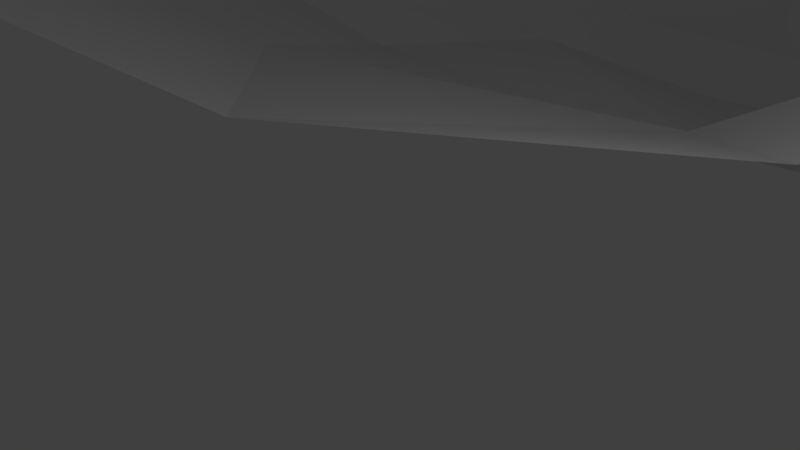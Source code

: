 # Source: Riverway.blend  (saved by Blender 2.79.0; exported with 4.5.12 LTS)
import bpy
from mathutils import Matrix  # noqa: F401  (used for matrix-valued properties, if any)

bpy.ops.wm.read_factory_settings(use_empty=True)
scene = bpy.context.scene
scene.name = 'Scene'

# ---- collections
col_collection_1 = bpy.data.collections.new('Collection 1'); scene.collection.children.link(col_collection_1)
col_collection_2 = bpy.data.collections.new('Collection 2'); scene.collection.children.link(col_collection_2)
col_collection_2.hide_render = True
col_collection_2.hide_viewport = True
col_collection_3 = bpy.data.collections.new('Collection 3'); scene.collection.children.link(col_collection_3)
col_collection_3.hide_render = True
col_collection_3.hide_viewport = True

# ---- materials (node trees are filled in below, after node groups)
mat_riverway = bpy.data.materials.new('Riverway')
mat_riverway.alpha_threshold = 0.0
mat_riverway.use_transparent_shadow = False
mat_riverway.roughness = 0.5

# ---- material node trees

# ---- world
world_world = bpy.data.worlds.new('World'); scene.world = world_world
world_world.color = (0.05088, 0.05088, 0.05088)
world_world.use_sun_shadow = False
world_world.sun_shadow_jitter_overblur = 0.0
world_world.cycles.sampling_method = 'MANUAL'

# ---- cameras
cam_camera = bpy.data.cameras.new('Camera')
cam_camera.clip_end = 100.0
cam_camera.lens = 35.0
cam_camera.sensor_width = 32.0
cam_camera.sensor_height = 18.0
cam_camera.ortho_scale = 7.314
cam_camera.dof.focus_distance = 0.0
cam_camera.dof.aperture_fstop = 128.0

# ---- lights
light_lamp = bpy.data.lights.new('Lamp', 'POINT')
light_lamp.transmission_factor = 0.0
light_lamp.cutoff_distance = 30.0
light_lamp.energy = 100.0
light_lamp.shadow_buffer_clip_start = 1.001
light_lamp.shadow_soft_size = 0.1
light_lamp.shadow_maximum_resolution = 0.006
light_lamp.use_absolute_resolution = True

# ---- meshes
me_plane = bpy.data.meshes.new('Plane')
me_plane.from_pydata([(3.546, 3.973, 1.174), (-1.67, -0.8951, 1.633), (0.1768, 8.608, -0.8724), (-6.565, 12.04, -0.556), (-0.1648, 7.519, -0.4017), (-7.94, 7.448, -0.1748), (0.9042, 6.174, 0.3413), (-5.89, 2.694, 1.093), (1.171, 10.29, -1.48), (-3.022, 14.65, -1.933), (4.595, 12.35, -1.511), (0.2386, 16.22, -2.355), (7.949, 14.03, -2.157), (2.236, 17.0, -2.7), (10.01, 17.17, -2.294), (2.566, 17.87, -2.939), (9.26, 20.57, -2.911), (2.328, 19.05, -3.522), (7.499, 22.44, -3.391), (1.438, 19.56, -3.555), (4.76, 23.86, -3.884), (-1.718, 20.52, -3.616), (3.571, 25.07, -4.548), (-3.674, 22.68, -3.668), (2.745, 26.53, -5.213), (-5.237, 26.4, -5.399), (2.322, 28.59, -5.616), (-4.213, 31.54, -5.652), (3.567, 31.09, -5.804), (-1.237, 35.75, -5.844), (6.542, 31.93, -6.117), (4.338, 38.16, -6.514), (11.32, 29.16, -6.512), (15.69, 35.59, -6.931), (17.8, 24.6, -9.932), (22.18, 31.65, -9.799), (8.9, 31.25, -6.028), (11.81, 37.31, -6.291), (14.13, 26.56, -7.41), (18.79, 33.46, -7.877), (5.725, 4.984, 2.382), (3.382, 9.526, 0.7228), (3.097, 8.616, 1.116), (3.369, 7.089, 1.728), (4.701, 10.33, 0.1248), (7.138, 12.2, 0.008702), (9.942, 13.6, -0.5314), (12.07, 16.97, -0.9943), (11.11, 20.78, -1.497), (9.037, 23.58, -1.918), (6.181, 24.75, -2.48), (5.723, 25.75, -2.885), (5.303, 26.66, -3.293), (5.383, 27.22, -3.288), (6.423, 29.31, -3.445), (8.419, 29.93, -3.901), (12.41, 27.6, -4.232), (19.79, 23.86, -6.551), (10.39, 29.36, -3.826), (15.37, 26.28, -5.021), (-3.864, -4.392, 3.932), (-9.6, 10.54, 1.479), (-11.25, 5.038, 1.935), (-8.792, -0.6521, 3.453), (-5.614, 14.23, -0.2137), (-2.032, 16.25, -0.8976), (-0.2288, 16.91, -1.278), (0.4584, 17.73, -1.839), (0.839, 18.97, -2.106), (-0.02004, 19.54, -2.11), (-3.798, 20.69, -2.184), (-5.859, 23.31, -2.366), (-8.01, 27.72, -3.223), (-6.784, 33.87, -3.525), (-3.222, 38.91, -3.756), (3.451, 41.8, -3.255), (17.04, 38.73, -3.805), (24.81, 34.0, -9.584), (12.39, 40.78, -3.039), (20.74, 36.18, -4.938), (-7.242, -10.4, 12.43), (-14.54, 8.088, 9.406), (-16.63, 1.117, 9.985), (-13.51, -6.097, 11.91), (-9.485, 12.77, 7.26), (-4.944, 15.33, 5.392), (-1.563, 19.34, 3.917), (-2.738, 17.36, 3.987), (-7.182, 20.96, 4.763), (-13.5, 24.06, 4.184), (-16.59, 30.9, 0.806), (-19.06, 40.4, -1.221), (-14.55, 46.79, -1.513), (2.007, 47.73, 0.3659), (19.23, 43.83, -0.2677), (29.09, 37.84, -4.619), (13.34, 46.43, 0.7041), (23.93, 40.6, -1.704), (9.948, 4.929, 6.485), (22.82, 3.923, 7.277), (10.17, 8.446, 5.916), (22.08, 0.7605, 7.907), (11.72, 11.37, 4.362), (14.06, 13.44, 3.597), (14.92, 16.85, 1.832), (13.95, 21.31, 0.8558), (9.024, 26.37, -0.09761), (8.851, 27.89, -0.08131), (12.03, 27.13, 0.2437), (21.11, 24.62, 0.7509), (10.19, 24.69, 0.8485), (16.71, 26.14, 0.2378), (-15.49, 15.36, 7.922), (-14.55, 59.51, -0.2975), (2.007, 60.45, 0.3659), (19.23, 56.55, -0.2677), (29.09, 50.56, -4.619), (13.34, 59.15, 0.7041), (23.93, 53.31, -1.704), (-20.28, -10.4, 13.29), (-27.58, 8.088, 10.26), (-29.67, 1.117, 10.84), (-26.56, -6.097, 12.77), (-26.54, 24.06, 5.955), (-29.63, 30.9, 2.878), (-32.11, 40.4, 0.8515), (-27.58, 52.64, 0.9706), (-28.53, 15.36, 8.779), (24.42, 6.807, 5.722), (26.2, 9.267, 5.019), (28.23, 11.84, 3.254), (31.87, 18.29, 1.651), (31.06, 17.94, -6.4), (10.18, 24.46, -0.3048), (13.58, 21.2, -0.2104), (9.249, 8.842, 4.126), (10.98, 11.54, 2.875), (13.42, 13.47, 2.157), (14.55, 16.87, 0.6661), (8.653, 26.03, -1.17)], [], [(4, 5, 7, 6), (8, 9, 3, 2), (2, 3, 5, 4), (6, 7, 1, 0), (10, 11, 9, 8), (12, 13, 11, 10), (14, 15, 13, 12), (16, 17, 15, 14), (18, 19, 17, 16), (20, 21, 19, 18), (22, 23, 21, 20), (24, 25, 23, 22), (26, 27, 25, 24), (28, 29, 27, 26), (30, 31, 29, 28), (36, 37, 31, 30), (32, 33, 37, 36), (38, 39, 33, 32), (34, 35, 39, 38), (16, 14, 47, 48), (26, 24, 52, 53), (38, 32, 56, 59), (4, 6, 43, 42), (12, 10, 45, 46), (22, 20, 50, 51), (36, 30, 55, 58), (2, 4, 42, 41), (18, 16, 48, 49), (28, 26, 53, 54), (34, 38, 59, 57), (6, 0, 40, 43), (14, 12, 46, 47), (24, 22, 51, 52), (32, 36, 58, 56), (8, 2, 41, 44), (10, 8, 44, 45), (20, 18, 49, 50), (30, 28, 54, 55), (9, 11, 65, 64), (19, 21, 70, 69), (29, 31, 75, 74), (15, 17, 68, 67), (25, 27, 73, 72), (33, 39, 79, 76), (5, 3, 61, 62), (7, 5, 62, 63), (11, 13, 66, 65), (21, 23, 71, 70), (31, 37, 78, 75), (39, 35, 77, 79), (1, 7, 63, 60), (17, 19, 69, 68), (27, 29, 74, 73), (13, 15, 67, 66), (23, 25, 72, 71), (37, 33, 76, 78), (3, 9, 64, 61), (65, 66, 87, 85), (74, 75, 93, 92), (66, 67, 87), (63, 62, 82, 83), (75, 78, 96, 93), (68, 69, 86), (61, 64, 84, 81), (78, 76, 94, 96), (86, 87, 67, 68), (62, 61, 81, 82), (76, 79, 97, 94), (70, 71, 89, 88), (60, 63, 83, 80), (79, 77, 95, 97), (71, 72, 90, 89), (64, 65, 85, 84), (72, 73, 91, 90), (70, 88, 86, 69), (73, 74, 92, 91), (107, 106, 110, 108), (136, 135, 100, 102), (55, 107, 58), (58, 107, 108, 56), (42, 100, 41), (54, 107, 55), (134, 105, 110, 133), (43, 40, 98, 100), (57, 59, 111, 109), (139, 133, 110, 106), (43, 100, 42), (50, 139, 106, 51), (137, 136, 102, 103), (54, 53, 106, 107), (138, 137, 103, 104), (51, 106, 52), (134, 138, 104, 105), (41, 100, 135, 44), (53, 52, 106), (56, 108, 111, 59), (105, 111, 108, 110), (105, 104, 109, 111), (88, 85, 87, 86), (85, 88, 89, 84), (81, 84, 89, 112), (96, 94, 115, 117), (92, 93, 114, 113), (94, 97, 118, 115), (93, 96, 117, 114), (97, 95, 116, 118), (82, 81, 120, 121), (81, 112, 127, 120), (90, 91, 125, 124), (83, 82, 121, 122), (80, 83, 122, 119), (91, 92, 126, 125), (112, 89, 123, 127), (89, 90, 124, 123), (92, 113, 126), (102, 100, 99, 128), (103, 102, 128, 129), (100, 98, 101, 99), (109, 104, 130, 131), (104, 103, 129, 130), (57, 109, 131, 132), (48, 47, 138, 134), (47, 46, 137, 138), (46, 45, 136, 137), (50, 49, 133, 139), (48, 134, 133, 49), (45, 44, 135, 136)])
_uv = me_plane.uv_layers.new(name='UVMap')
_uv.uv.foreach_set('vector', [0.287, 0.3511, 0.2636, 0.4324, 0.2173, 0.4029, 0.2726, 0.3348, 0.3245, 0.3483, 0.3512, 0.4101, 0.3112, 0.4334, 0.301, 0.3517, 0.301, 0.3517, 0.3112, 0.4334, 0.2636, 0.4324, 0.287, 0.3511, 0.2726, 0.3348, 0.2173, 0.4029, 0.1838, 0.3503, 0.25, 0.3, 0.3615, 0.3181, 0.3882, 0.3881, 0.3512, 0.4101, 0.3245, 0.3483, 0.3943, 0.2897, 0.4096, 0.3702, 0.3882, 0.3881, 0.3615, 0.3181, 0.4327, 0.2747, 0.4227, 0.3695, 0.4096, 0.3702, 0.3943, 0.2897, 0.4694, 0.2899, 0.4399, 0.3753, 0.4227, 0.3695, 0.4327, 0.2747, 0.4899, 0.3126, 0.4459, 0.3876, 0.4399, 0.3753, 0.4694, 0.2899, 0.5079, 0.3472, 0.4605, 0.4267, 0.4459, 0.3876, 0.4899, 0.3126, 0.5239, 0.3656, 0.4829, 0.4518, 0.4605, 0.4267, 0.5079, 0.3472, 0.5424, 0.3791, 0.5263, 0.4732, 0.4829, 0.4518, 0.5239, 0.3656, 0.569, 0.3886, 0.585, 0.479, 0.5263, 0.4732, 0.5424, 0.3791, 0.6058, 0.3792, 0.6451, 0.4608, 0.585, 0.479, 0.569, 0.3886, 0.6333, 0.3442, 0.6977, 0.4064, 0.6451, 0.4608, 0.6058, 0.3792, 0.6406, 0.3086, 0.7363, 0.3192, 0.6977, 0.4064, 0.6333, 0.3442, 0.6416, 0.2604, 0.7466, 0.2654, 0.7363, 0.3192, 0.6406, 0.3086, 0.6427, 0.2087, 0.7494, 0.2163, 0.7466, 0.2654, 0.6416, 0.2604, 0.6587, 0.1537, 0.753, 0.1641, 0.7494, 0.2163, 0.6427, 0.2087, 0.4694, 0.2899, 0.4327, 0.2747, 0.4331, 0.2472, 0.475, 0.2637, 0.569, 0.3886, 0.5424, 0.3791, 0.5449, 0.3382, 0.552, 0.3374, 0.6427, 0.2087, 0.6416, 0.2604, 0.6074, 0.2404, 0.6111, 0.1998, 0.287, 0.3511, 0.2726, 0.3348, 0.2866, 0.3028, 0.3041, 0.3109, 0.3943, 0.2897, 0.3615, 0.3181, 0.3623, 0.283, 0.3907, 0.2614, 0.5239, 0.3656, 0.5079, 0.3472, 0.5219, 0.3228, 0.5337, 0.3308, 0.6406, 0.3086, 0.6333, 0.3442, 0.603, 0.3035, 0.6062, 0.2755, 0.301, 0.3517, 0.287, 0.3511, 0.3041, 0.3109, 0.3161, 0.3117, 0.4899, 0.3126, 0.4694, 0.2899, 0.475, 0.2637, 0.5055, 0.2898, 0.6058, 0.3792, 0.569, 0.3886, 0.552, 0.3374, 0.5827, 0.3261, 0.6587, 0.1537, 0.6427, 0.2087, 0.6111, 0.1998, 0.6172, 0.1392, 0.2726, 0.3348, 0.25, 0.3, 0.2644, 0.2729, 0.2866, 0.3028, 0.4327, 0.2747, 0.3943, 0.2897, 0.3907, 0.2614, 0.4331, 0.2472, 0.5424, 0.3791, 0.5239, 0.3656, 0.5337, 0.3308, 0.5449, 0.3382, 0.6416, 0.2604, 0.6406, 0.3086, 0.6062, 0.2755, 0.6074, 0.2404, 0.3245, 0.3483, 0.301, 0.3517, 0.3161, 0.3117, 0.3337, 0.304, 0.3615, 0.3181, 0.3245, 0.3483, 0.3337, 0.304, 0.3623, 0.283, 0.5079, 0.3472, 0.4899, 0.3126, 0.5055, 0.2898, 0.5219, 0.3228, 0.6333, 0.3442, 0.6058, 0.3792, 0.5827, 0.3261, 0.603, 0.3035, 0.3512, 0.4101, 0.3882, 0.3881, 0.3734, 0.4178, 0.3348, 0.4366, 0.4459, 0.3876, 0.4605, 0.4267, 0.4555, 0.4542, 0.4337, 0.4129, 0.6451, 0.4608, 0.6977, 0.4064, 0.7454, 0.4448, 0.6764, 0.5054, 0.4227, 0.3695, 0.4399, 0.3753, 0.4256, 0.401, 0.4077, 0.3988, 0.5263, 0.4732, 0.585, 0.479, 0.6013, 0.5259, 0.5257, 0.516, 0.7466, 0.2654, 0.7494, 0.2163, 0.8018, 0.2281, 0.8011, 0.2827, 0.2636, 0.4324, 0.3112, 0.4334, 0.2859, 0.4628, 0.2298, 0.4625, 0.2173, 0.4029, 0.2636, 0.4324, 0.2298, 0.4625, 0.1708, 0.4322, 0.3882, 0.3881, 0.4096, 0.3702, 0.3944, 0.4049, 0.3734, 0.4178, 0.4605, 0.4267, 0.4829, 0.4518, 0.4793, 0.4818, 0.4555, 0.4542, 0.6977, 0.4064, 0.7363, 0.3192, 0.7916, 0.3437, 0.7454, 0.4448, 0.7494, 0.2163, 0.753, 0.1641, 0.7913, 0.1545, 0.8018, 0.2281, 0.1838, 0.3503, 0.2173, 0.4029, 0.1708, 0.4322, 0.1337, 0.3728, 0.4399, 0.3753, 0.4459, 0.3876, 0.4337, 0.4129, 0.4256, 0.401, 0.585, 0.479, 0.6451, 0.4608, 0.6764, 0.5054, 0.6013, 0.5259, 0.4096, 0.3702, 0.4227, 0.3695, 0.4077, 0.3988, 0.3944, 0.4049, 0.4829, 0.4518, 0.5263, 0.4732, 0.5257, 0.516, 0.4793, 0.4818, 0.7363, 0.3192, 0.7466, 0.2654, 0.8011, 0.2827, 0.7916, 0.3437, 0.3112, 0.4334, 0.3512, 0.4101, 0.3348, 0.4366, 0.2859, 0.4628, 0.3734, 0.4178, 0.3944, 0.4049, 0.3805, 0.4657, 0.3565, 0.4821, 0.6764, 0.5054, 0.7454, 0.4448, 0.8131, 0.4984, 0.7159, 0.6752, 0.3944, 0.4049, 0.4077, 0.3988, 0.3805, 0.4657, 0.1708, 0.4322, 0.2298, 0.4625, 0.1523, 0.5539, 0.06336, 0.505, 0.7454, 0.4448, 0.7916, 0.3437, 0.8662, 0.375, 0.8131, 0.4984, 0.4256, 0.401, 0.4337, 0.4129, 0.3993, 0.4646, 0.2859, 0.4628, 0.3348, 0.4366, 0.3137, 0.5187, 0.2427, 0.556, 0.7916, 0.3437, 0.8011, 0.2827, 0.8749, 0.3016, 0.8662, 0.375, 0.3993, 0.4646, 0.3805, 0.4657, 0.4077, 0.3988, 0.4256, 0.401, 0.2298, 0.4625, 0.2859, 0.4628, 0.2427, 0.556, 0.1523, 0.5539, 0.8011, 0.2827, 0.8018, 0.2281, 0.8721, 0.2372, 0.8749, 0.3016, 0.4555, 0.4542, 0.4793, 0.4818, 0.4333, 0.5881, 0.4067, 0.5157, 0.1337, 0.3728, 0.1708, 0.4322, 0.06336, 0.505, 0.01849, 0.4255, 0.8018, 0.2281, 0.7913, 0.1545, 0.8748, 0.1653, 0.8721, 0.2372, 0.4793, 0.4818, 0.5257, 0.516, 0.5186, 0.6378, 0.4333, 0.5881, 0.3348, 0.4366, 0.3734, 0.4178, 0.3565, 0.4821, 0.3137, 0.5187, 0.5257, 0.516, 0.6013, 0.5259, 0.6244, 0.6992, 0.5186, 0.6378, 0.4555, 0.4542, 0.4067, 0.5157, 0.3993, 0.4646, 0.4337, 0.4129, 0.6013, 0.5259, 0.6764, 0.5054, 0.7159, 0.6752, 0.6244, 0.6992, 0.5571, 0.2815, 0.5408, 0.2791, 0.5245, 0.2623, 0.5537, 0.2464, 0.3568, 0.2472, 0.3222, 0.2596, 0.3107, 0.2152, 0.3513, 0.2114, 0.603, 0.3035, 0.5571, 0.2815, 0.6062, 0.2755, 0.6062, 0.2755, 0.5571, 0.2815, 0.5537, 0.2464, 0.6074, 0.2404, 0.3041, 0.3109, 0.3107, 0.2152, 0.3161, 0.3117, 0.5827, 0.3261, 0.5571, 0.2815, 0.603, 0.3035, 0.4811, 0.2417, 0.4872, 0.2198, 0.5245, 0.2623, 0.515, 0.2761, 0.2866, 0.3028, 0.2644, 0.2729, 0.2717, 0.2069, 0.3107, 0.2152, 0.6172, 0.1392, 0.6111, 0.1998, 0.5478, 0.1932, 0.5352, 0.1433, 0.5313, 0.301, 0.515, 0.2761, 0.5245, 0.2623, 0.5408, 0.2791, 0.2866, 0.3028, 0.3107, 0.2152, 0.3041, 0.3109, 0.5219, 0.3228, 0.5313, 0.301, 0.5408, 0.2791, 0.5337, 0.3308, 0.3877, 0.2279, 0.3568, 0.2472, 0.3513, 0.2114, 0.3847, 0.1944, 0.5827, 0.3261, 0.552, 0.3374, 0.5408, 0.2791, 0.5571, 0.2815, 0.4325, 0.2235, 0.3877, 0.2279, 0.3847, 0.1944, 0.432, 0.1999, 0.5337, 0.3308, 0.5408, 0.2791, 0.5449, 0.3382, 0.4811, 0.2417, 0.4325, 0.2235, 0.432, 0.1999, 0.4872, 0.2198, 0.3161, 0.3117, 0.3107, 0.2152, 0.3222, 0.2596, 0.3337, 0.304, 0.552, 0.3374, 0.5449, 0.3382, 0.5408, 0.2791, 0.6074, 0.2404, 0.5537, 0.2464, 0.5478, 0.1932, 0.6111, 0.1998, 0.4872, 0.2198, 0.5478, 0.1932, 0.5537, 0.2464, 0.5245, 0.2623, 0.4872, 0.2198, 0.432, 0.1999, 0.5352, 0.1433, 0.5478, 0.1932, 0.4067, 0.5157, 0.3565, 0.4821, 0.3805, 0.4657, 0.3993, 0.4646, 0.3565, 0.4821, 0.4067, 0.5157, 0.4333, 0.5881, 0.3137, 0.5187, 0.2427, 0.556, 0.3137, 0.5187, 0.4333, 0.5881, 0.3221, 0.5897, 0.8662, 0.375, 0.8749, 0.3016, 0.9999, 0.3719, 0.993, 0.4456, 0.7159, 0.6752, 0.8131, 0.4984, 0.9462, 0.5667, 0.8542, 0.735, 0.8749, 0.3016, 0.8721, 0.2372, 0.9951, 0.3057, 0.9999, 0.3719, 0.8131, 0.4984, 0.8662, 0.375, 0.993, 0.4456, 0.9462, 0.5667, 0.8721, 0.2372, 0.8748, 0.1653, 0.9999, 0.2317, 0.9951, 0.3057, 0.1523, 0.5539, 0.2427, 0.556, 0.2025, 0.705, 0.1193, 0.7104, 0.2427, 0.556, 0.3221, 0.5897, 0.285, 0.7366, 0.2025, 0.705, 0.5186, 0.6378, 0.6244, 0.6992, 0.5742, 0.8482, 0.4733, 0.7897, 0.06336, 0.505, 0.1523, 0.5539, 0.1193, 0.7104, 0.04128, 0.6607, 0.01849, 0.4255, 0.06336, 0.505, 0.04128, 0.6607, 9.208e-05, 0.5806, 0.6244, 0.6992, 0.7159, 0.6752, 0.7252, 0.8466, 0.5742, 0.8482, 0.3221, 0.5897, 0.4333, 0.5881, 0.3956, 0.7369, 0.285, 0.7366, 0.4333, 0.5881, 0.5186, 0.6378, 0.4733, 0.7897, 0.3956, 0.7369, 0.7159, 0.6752, 0.8542, 0.735, 0.7252, 0.8466, 0.3513, 0.2114, 0.3107, 0.2152, 0.3023, 0.06293, 0.3432, 0.05631, 0.3847, 0.1944, 0.3513, 0.2114, 0.3432, 0.05631, 0.3767, 0.04544, 0.3107, 0.2152, 0.2717, 0.2069, 0.2648, 0.06019, 0.3023, 0.06293, 0.5352, 0.1433, 0.432, 0.1999, 0.4158, 0.0328, 0.4987, 0.0113, 0.432, 0.1999, 0.3847, 0.1944, 0.3767, 0.04544, 0.4158, 0.0328, 0.6172, 0.1392, 0.5352, 0.1433, 0.4987, 0.0113, 0.5898, 9.208e-05, 0.475, 0.2637, 0.4331, 0.2472, 0.4325, 0.2235, 0.4811, 0.2417, 0.4331, 0.2472, 0.3907, 0.2614, 0.3877, 0.2279, 0.4325, 0.2235, 0.3907, 0.2614, 0.3623, 0.283, 0.3568, 0.2472, 0.3877, 0.2279, 0.5219, 0.3228, 0.5055, 0.2898, 0.515, 0.2761, 0.5313, 0.301, 0.475, 0.2637, 0.4811, 0.2417, 0.515, 0.2761, 0.5055, 0.2898, 0.3623, 0.283, 0.3337, 0.304, 0.3222, 0.2596, 0.3568, 0.2472])
me_plane.materials.append(mat_riverway)
me_plane.use_remesh_preserve_volume = False
me_plane.use_remesh_preserve_attributes = False
me_plane.use_mirror_vertex_groups = False
me_plane.update()
me_plane_001 = bpy.data.meshes.new('Plane.001')
me_plane_001.from_pydata([(0.5107, -3.351, 0.0), (-2.165, 5.791, 0.0), (-2.885, 2.86, 0.0), (-2.072, -0.1393, 0.0), (0.03015, 7.998, 0.0), (2.806, 8.673, 0.0), (5.202, 10.44, 0.0), (5.973, 12.98, 0.0), (4.941, 15.41, 0.0), (3.813, 16.58, 0.0), (1.352, 18.0, 0.0), (-0.02816, 19.6, 0.0), (-0.7117, 22.04, 0.0), (-0.2051, 24.71, 0.0), (1.967, 27.39, 0.0), (5.851, 28.36, 0.0), (12.04, 28.6, 0.0), (20.09, 28.46, 0.0)], [(3, 2), (1, 4), (2, 1), (0, 3), (4, 5), (5, 6), (6, 7), (7, 8), (8, 9), (9, 10), (10, 11), (11, 12), (12, 13), (13, 14), (14, 15), (15, 16), (16, 17)], [])
me_plane_001.use_remesh_preserve_volume = False
me_plane_001.use_remesh_preserve_attributes = False
me_plane_001.use_mirror_vertex_groups = False
me_plane_001.update()
me_plane_002 = bpy.data.meshes.new('Plane.002')
me_plane_002.from_pydata([(-10.97, -11.57, -3.235), (10.92, 1.283, -3.821), (-20.18, 4.334, -5.163), (9.823, 6.026, -6.542), (-17.8, 14.13, -8.687), (6.847, 19.06, -10.15), (-15.81, 38.73, -11.57), (3.325, 22.89, -11.53), (5.193, 39.14, -11.44), (18.67, 16.61, -16.41), (21.61, 33.15, -16.56)], [], [(0, 1, 3, 2), (2, 3, 5, 4), (4, 5, 7, 6), (6, 7, 8), (8, 7, 9, 10)])
me_plane_002.polygons.foreach_set('use_smooth', [True] * 5)
_uv = me_plane_002.uv_layers.new(name='UVMap')
_uv.uv.foreach_set('vector', [8.468e-05, 0.468, 0.2979, 0.1014, 0.3931, 0.1424, 0.2649, 0.687, 0.2649, 0.687, 0.3931, 0.1424, 0.6323, 0.238, 0.4631, 0.6747, 0.4631, 0.6747, 0.6323, 0.238, 0.6963, 0.315, 0.9233, 0.7173, 0.9233, 0.7173, 0.6963, 0.315, 0.9999, 0.3342, 0.9999, 0.3342, 0.6963, 0.315, 0.6321, 8.472e-05, 0.9445, 8.468e-05])
me_plane_002.use_remesh_preserve_volume = False
me_plane_002.use_remesh_preserve_attributes = False
me_plane_002.use_mirror_vertex_groups = False
me_plane_002.update()

# ---- objects
ob_plane = bpy.data.objects.new('Plane', me_plane)
ob_lamp = bpy.data.objects.new('Lamp', light_lamp)
ob_camera = bpy.data.objects.new('Camera', cam_camera)
ob_plane_001 = bpy.data.objects.new('Plane.001', me_plane_001)
ob_plane_002 = bpy.data.objects.new('Plane.002', me_plane_002)

# ---- transforms, parenting, visibility, modifiers, constraints
ob_plane.location = (0.0, 0.0, 0.0)
ob_plane.lineart.crease_threshold = 0.0
ob_lamp.location = (4.076, 1.005, 5.904)
ob_lamp.rotation_euler = (0.6503, 0.05522, 1.866)
ob_lamp.lock_rotations_4d = False
ob_lamp.empty_display_type = 'ARROWS'
ob_lamp.color = (0.0, 0.0, 0.0, 0.0)
ob_lamp.lineart.crease_threshold = 0.0
ob_camera.location = (7.481, -6.508, 5.344)
ob_camera.rotation_euler = (1.109, 0.0, 0.8149)
ob_camera.lock_rotations_4d = False
ob_camera.empty_display_type = 'ARROWS'
ob_camera.color = (0.0, 0.0, 0.0, 0.0)
ob_camera.display_type = 'WIRE'
ob_camera.lineart.crease_threshold = 0.0
ob_plane_001.location = (0.0, 0.0, 0.0)
ob_plane_001.lineart.crease_threshold = 0.0
_m = ob_plane_001.modifiers.new('Skin', 'SKIN')
_m.use_y_symmetry = True
_m.use_z_symmetry = True
ob_plane_002.location = (4.605, 3.262, 7.816)
ob_plane_002.lineart.crease_threshold = 0.0

# ---- collection membership
col_collection_1.objects.link(ob_plane)
col_collection_1.objects.link(ob_lamp)
col_collection_1.objects.link(ob_camera)
col_collection_2.objects.link(ob_plane_001)
col_collection_3.objects.link(ob_plane_002)

# ---- scene / render settings (as saved in the file)
scene.camera = ob_camera
scene.frame_start = 1; scene.frame_end = 250; scene.frame_set(1)
scene.render.engine = 'BLENDER_EEVEE_NEXT'
scene.render.resolution_percentage = 50
scene.render.dither_intensity = 0.0
scene.cycles.use_denoising = False
scene.cycles.samples = 128
scene.cycles.sampling_pattern = 'TABULATED_SOBOL'
scene.cycles.use_adaptive_sampling = False
scene.cycles.use_light_tree = False
scene.cycles.blur_glossy = 0.0
scene.cycles.sample_clamp_indirect = 0.0
scene.view_settings.view_transform = 'Standard'
bpy.context.view_layer.update()
